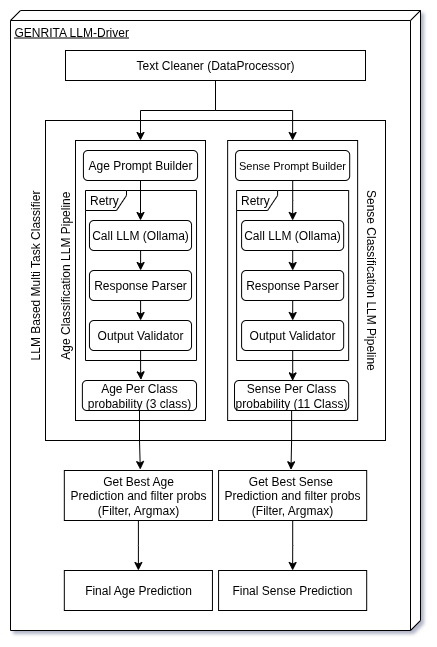

The diagram above was exported from draw.io. Its source (the exported page's mxGraphModel, read from the mxfile embedded in the PNG):
<mxGraphModel dx="2000" dy="1363" grid="1" gridSize="10" guides="1" tooltips="1" connect="1" arrows="1" fold="1" page="1" pageScale="1" pageWidth="850" pageHeight="1100" math="0" shadow="0">
  <root>
    <mxCell id="0" />
    <mxCell id="1" parent="0" />
    <mxCell id="RWJq8OxUpAenwnnVnPYF-37" value="&lt;span class=&quot;selected&quot;&gt;GENRITA LLM-Driver&lt;/span&gt;" style="verticalAlign=top;align=left;spacingTop=8;spacingLeft=2;spacingRight=12;shape=cube;size=10;direction=south;fontStyle=4;html=1;whiteSpace=wrap;movable=1;resizable=1;rotatable=1;deletable=1;editable=1;locked=0;connectable=1;" parent="1" vertex="1">
      <mxGeometry x="185" y="60" width="410" height="620" as="geometry" />
    </mxCell>
    <mxCell id="0Z4AfX3ePjasse7t8l9D-43" value="" style="rounded=0;whiteSpace=wrap;html=1;movable=0;resizable=0;rotatable=0;deletable=0;editable=0;locked=1;connectable=0;" parent="1" vertex="1">
      <mxGeometry x="220" y="170" width="340" height="320" as="geometry" />
    </mxCell>
    <mxCell id="0Z4AfX3ePjasse7t8l9D-92" style="edgeStyle=orthogonalEdgeStyle;rounded=0;orthogonalLoop=1;jettySize=auto;html=1;entryX=0.5;entryY=0;entryDx=0;entryDy=0;" parent="1" source="RWJq8OxUpAenwnnVnPYF-38" target="0Z4AfX3ePjasse7t8l9D-54" edge="1">
      <mxGeometry relative="1" as="geometry" />
    </mxCell>
    <mxCell id="0Z4AfX3ePjasse7t8l9D-93" style="edgeStyle=orthogonalEdgeStyle;rounded=0;orthogonalLoop=1;jettySize=auto;html=1;entryX=0.5;entryY=0;entryDx=0;entryDy=0;" parent="1" source="RWJq8OxUpAenwnnVnPYF-38" target="0Z4AfX3ePjasse7t8l9D-66" edge="1">
      <mxGeometry relative="1" as="geometry" />
    </mxCell>
    <mxCell id="RWJq8OxUpAenwnnVnPYF-38" value="&lt;span class=&quot;selected&quot;&gt;Text Cleaner (DataProcessor)&lt;/span&gt;" style="html=1;whiteSpace=wrap;" parent="1" vertex="1">
      <mxGeometry x="240" y="100" width="300" height="30" as="geometry" />
    </mxCell>
    <mxCell id="0Z4AfX3ePjasse7t8l9D-48" style="edgeStyle=orthogonalEdgeStyle;rounded=0;orthogonalLoop=1;jettySize=auto;html=1;entryX=0.5;entryY=0;entryDx=0;entryDy=0;" parent="1" source="RWJq8OxUpAenwnnVnPYF-58" target="RWJq8OxUpAenwnnVnPYF-65" edge="1">
      <mxGeometry relative="1" as="geometry" />
    </mxCell>
    <mxCell id="RWJq8OxUpAenwnnVnPYF-58" value="&lt;span class=&quot;selected&quot;&gt;Get Best Sense&amp;nbsp;&lt;/span&gt;&lt;div&gt;&lt;span class=&quot;selected&quot;&gt;Prediction and filter probs&lt;/span&gt;&lt;div&gt;&lt;span class=&quot;selected&quot;&gt;&lt;span class=&quot;selected&quot;&gt;(Filter, Argmax)&lt;/span&gt;&lt;/span&gt;&lt;/div&gt;&lt;/div&gt;" style="html=1;whiteSpace=wrap;" parent="1" vertex="1">
      <mxGeometry x="393.07" y="520" width="148.12" height="50" as="geometry" />
    </mxCell>
    <mxCell id="RWJq8OxUpAenwnnVnPYF-65" value="&lt;span class=&quot;selected&quot;&gt;Final Sense&lt;/span&gt;&lt;span style=&quot;background-color: transparent; color: light-dark(rgb(0, 0, 0), rgb(255, 255, 255));&quot;&gt;&amp;nbsp;Prediction&lt;/span&gt;" style="html=1;whiteSpace=wrap;" parent="1" vertex="1">
      <mxGeometry x="393.07" y="620" width="148.12" height="40" as="geometry" />
    </mxCell>
    <mxCell id="0Z4AfX3ePjasse7t8l9D-49" style="edgeStyle=orthogonalEdgeStyle;rounded=0;orthogonalLoop=1;jettySize=auto;html=1;entryX=0.5;entryY=0;entryDx=0;entryDy=0;" parent="1" source="0Z4AfX3ePjasse7t8l9D-50" target="0Z4AfX3ePjasse7t8l9D-51" edge="1">
      <mxGeometry relative="1" as="geometry" />
    </mxCell>
    <mxCell id="0Z4AfX3ePjasse7t8l9D-50" value="&lt;span class=&quot;selected&quot;&gt;Get Best Age Prediction&amp;nbsp;&lt;/span&gt;and filter probs&lt;div&gt;&lt;span class=&quot;selected&quot;&gt;&lt;span class=&quot;selected&quot;&gt;(Filter, Argmax)&lt;/span&gt;&lt;/span&gt;&lt;/div&gt;" style="html=1;whiteSpace=wrap;" parent="1" vertex="1">
      <mxGeometry x="238.82" y="520" width="148.12" height="50" as="geometry" />
    </mxCell>
    <mxCell id="0Z4AfX3ePjasse7t8l9D-51" value="&lt;span class=&quot;selected&quot;&gt;Final Age&lt;/span&gt;&lt;span style=&quot;background-color: transparent; color: light-dark(rgb(0, 0, 0), rgb(255, 255, 255));&quot;&gt;&amp;nbsp;Prediction&lt;/span&gt;" style="html=1;whiteSpace=wrap;" parent="1" vertex="1">
      <mxGeometry x="238.82" y="620" width="148.12" height="40" as="geometry" />
    </mxCell>
    <mxCell id="0Z4AfX3ePjasse7t8l9D-25" value="Age Classification LLM Pipeline" style="text;strokeColor=none;align=center;fillColor=none;html=1;verticalAlign=middle;whiteSpace=wrap;rounded=0;rotation=-90;" parent="1" vertex="1">
      <mxGeometry x="120" y="320" width="241.25" height="10" as="geometry" />
    </mxCell>
    <mxCell id="0Z4AfX3ePjasse7t8l9D-54" value="" style="rounded=0;whiteSpace=wrap;html=1;" parent="1" vertex="1">
      <mxGeometry x="250" y="190" width="130" height="280" as="geometry" />
    </mxCell>
    <mxCell id="0Z4AfX3ePjasse7t8l9D-74" style="edgeStyle=orthogonalEdgeStyle;rounded=0;orthogonalLoop=1;jettySize=auto;html=1;entryX=0.5;entryY=0;entryDx=0;entryDy=0;" parent="1" source="0Z4AfX3ePjasse7t8l9D-55" target="0Z4AfX3ePjasse7t8l9D-56" edge="1">
      <mxGeometry relative="1" as="geometry" />
    </mxCell>
    <mxCell id="0Z4AfX3ePjasse7t8l9D-55" value="Age Prompt Builder" style="rounded=1;whiteSpace=wrap;html=1;" parent="1" vertex="1">
      <mxGeometry x="257.91999999999996" y="200" width="114.15" height="30" as="geometry" />
    </mxCell>
    <mxCell id="0Z4AfX3ePjasse7t8l9D-75" style="edgeStyle=orthogonalEdgeStyle;rounded=0;orthogonalLoop=1;jettySize=auto;html=1;entryX=0.5;entryY=0;entryDx=0;entryDy=0;" parent="1" source="0Z4AfX3ePjasse7t8l9D-56" target="0Z4AfX3ePjasse7t8l9D-61" edge="1">
      <mxGeometry relative="1" as="geometry" />
    </mxCell>
    <mxCell id="0Z4AfX3ePjasse7t8l9D-56" value="Call LLM (Ollama)" style="rounded=1;whiteSpace=wrap;html=1;" parent="1" vertex="1">
      <mxGeometry x="263.96" y="270" width="102.08" height="30" as="geometry" />
    </mxCell>
    <mxCell id="0Z4AfX3ePjasse7t8l9D-60" value="Retry&amp;nbsp;" style="shape=umlFrame;whiteSpace=wrap;html=1;pointerEvents=0;width=41;height=20;" parent="1" vertex="1">
      <mxGeometry x="260" y="240" width="111.03" height="170" as="geometry" />
    </mxCell>
    <mxCell id="0Z4AfX3ePjasse7t8l9D-76" style="edgeStyle=orthogonalEdgeStyle;rounded=0;orthogonalLoop=1;jettySize=auto;html=1;entryX=0.5;entryY=0;entryDx=0;entryDy=0;" parent="1" source="0Z4AfX3ePjasse7t8l9D-61" target="0Z4AfX3ePjasse7t8l9D-62" edge="1">
      <mxGeometry relative="1" as="geometry" />
    </mxCell>
    <mxCell id="0Z4AfX3ePjasse7t8l9D-61" value="&lt;span class=&quot;selected&quot;&gt;Response Parser&lt;/span&gt;" style="rounded=1;whiteSpace=wrap;html=1;" parent="1" vertex="1">
      <mxGeometry x="263.96000000000004" y="320" width="102.08" height="30" as="geometry" />
    </mxCell>
    <mxCell id="0Z4AfX3ePjasse7t8l9D-62" value="&lt;span class=&quot;selected&quot;&gt;Output Validator&lt;/span&gt;" style="rounded=1;whiteSpace=wrap;html=1;" parent="1" vertex="1">
      <mxGeometry x="263.95" y="370" width="102.08" height="30" as="geometry" />
    </mxCell>
    <mxCell id="0Z4AfX3ePjasse7t8l9D-64" value="Age Per Class probability (3 class)" style="rounded=1;whiteSpace=wrap;html=1;" parent="1" vertex="1">
      <mxGeometry x="256.88" y="430" width="114.15" height="30" as="geometry" />
    </mxCell>
    <mxCell id="0Z4AfX3ePjasse7t8l9D-65" value="Sense Classification LLM Pipeline" style="text;strokeColor=none;align=center;fillColor=none;html=1;verticalAlign=middle;whiteSpace=wrap;rounded=0;rotation=90;" parent="1" vertex="1">
      <mxGeometry x="424.995" y="325" width="241.25" height="10" as="geometry" />
    </mxCell>
    <mxCell id="0Z4AfX3ePjasse7t8l9D-66" value="" style="rounded=0;whiteSpace=wrap;html=1;" parent="1" vertex="1">
      <mxGeometry x="402.135" y="190" width="130" height="280" as="geometry" />
    </mxCell>
    <mxCell id="0Z4AfX3ePjasse7t8l9D-80" style="edgeStyle=orthogonalEdgeStyle;rounded=0;orthogonalLoop=1;jettySize=auto;html=1;entryX=0.5;entryY=0;entryDx=0;entryDy=0;" parent="1" source="0Z4AfX3ePjasse7t8l9D-67" target="0Z4AfX3ePjasse7t8l9D-68" edge="1">
      <mxGeometry relative="1" as="geometry" />
    </mxCell>
    <mxCell id="0Z4AfX3ePjasse7t8l9D-67" value="&lt;font style=&quot;font-size: 11px;&quot;&gt;Sense Prompt Builder&lt;/font&gt;" style="rounded=1;whiteSpace=wrap;html=1;" parent="1" vertex="1">
      <mxGeometry x="410.05499999999995" y="200" width="114.15" height="30" as="geometry" />
    </mxCell>
    <mxCell id="0Z4AfX3ePjasse7t8l9D-81" style="edgeStyle=orthogonalEdgeStyle;rounded=0;orthogonalLoop=1;jettySize=auto;html=1;entryX=0.5;entryY=0;entryDx=0;entryDy=0;" parent="1" source="0Z4AfX3ePjasse7t8l9D-68" target="0Z4AfX3ePjasse7t8l9D-70" edge="1">
      <mxGeometry relative="1" as="geometry" />
    </mxCell>
    <mxCell id="0Z4AfX3ePjasse7t8l9D-68" value="Call LLM (Ollama)" style="rounded=1;whiteSpace=wrap;html=1;" parent="1" vertex="1">
      <mxGeometry x="416.09499999999997" y="270" width="102.08" height="30" as="geometry" />
    </mxCell>
    <mxCell id="0Z4AfX3ePjasse7t8l9D-69" value="Retry&amp;nbsp;" style="shape=umlFrame;whiteSpace=wrap;html=1;pointerEvents=0;width=41;height=20;" parent="1" vertex="1">
      <mxGeometry x="411.085" y="240" width="112.08" height="170" as="geometry" />
    </mxCell>
    <mxCell id="0Z4AfX3ePjasse7t8l9D-85" style="edgeStyle=orthogonalEdgeStyle;rounded=0;orthogonalLoop=1;jettySize=auto;html=1;entryX=0.5;entryY=0;entryDx=0;entryDy=0;" parent="1" source="0Z4AfX3ePjasse7t8l9D-70" target="0Z4AfX3ePjasse7t8l9D-71" edge="1">
      <mxGeometry relative="1" as="geometry" />
    </mxCell>
    <mxCell id="0Z4AfX3ePjasse7t8l9D-70" value="&lt;span class=&quot;selected&quot;&gt;Response Parser&lt;/span&gt;" style="rounded=1;whiteSpace=wrap;html=1;" parent="1" vertex="1">
      <mxGeometry x="416.095" y="320" width="102.08" height="30" as="geometry" />
    </mxCell>
    <mxCell id="0Z4AfX3ePjasse7t8l9D-71" value="&lt;span class=&quot;selected&quot;&gt;Output Validator&lt;/span&gt;" style="rounded=1;whiteSpace=wrap;html=1;" parent="1" vertex="1">
      <mxGeometry x="416.085" y="370" width="102.08" height="30" as="geometry" />
    </mxCell>
    <mxCell id="0Z4AfX3ePjasse7t8l9D-72" value="Sense Per Class probability (11 Class)" style="rounded=1;whiteSpace=wrap;html=1;" parent="1" vertex="1">
      <mxGeometry x="409.015" y="430" width="114.15" height="30" as="geometry" />
    </mxCell>
    <mxCell id="0Z4AfX3ePjasse7t8l9D-86" style="edgeStyle=orthogonalEdgeStyle;rounded=0;orthogonalLoop=1;jettySize=auto;html=1;entryX=0.509;entryY=0.012;entryDx=0;entryDy=0;entryPerimeter=0;" parent="1" source="0Z4AfX3ePjasse7t8l9D-71" target="0Z4AfX3ePjasse7t8l9D-72" edge="1">
      <mxGeometry relative="1" as="geometry" />
    </mxCell>
    <mxCell id="0Z4AfX3ePjasse7t8l9D-87" style="edgeStyle=orthogonalEdgeStyle;rounded=0;orthogonalLoop=1;jettySize=auto;html=1;entryX=0.513;entryY=-0.022;entryDx=0;entryDy=0;entryPerimeter=0;" parent="1" source="0Z4AfX3ePjasse7t8l9D-62" target="0Z4AfX3ePjasse7t8l9D-64" edge="1">
      <mxGeometry relative="1" as="geometry" />
    </mxCell>
    <mxCell id="0Z4AfX3ePjasse7t8l9D-89" style="edgeStyle=orthogonalEdgeStyle;rounded=0;orthogonalLoop=1;jettySize=auto;html=1;entryX=0.489;entryY=-0.014;entryDx=0;entryDy=0;entryPerimeter=0;" parent="1" source="0Z4AfX3ePjasse7t8l9D-72" target="RWJq8OxUpAenwnnVnPYF-58" edge="1">
      <mxGeometry relative="1" as="geometry" />
    </mxCell>
    <mxCell id="0Z4AfX3ePjasse7t8l9D-90" style="edgeStyle=orthogonalEdgeStyle;rounded=0;orthogonalLoop=1;jettySize=auto;html=1;entryX=0.513;entryY=-0.019;entryDx=0;entryDy=0;entryPerimeter=0;" parent="1" source="0Z4AfX3ePjasse7t8l9D-64" target="0Z4AfX3ePjasse7t8l9D-50" edge="1">
      <mxGeometry relative="1" as="geometry" />
    </mxCell>
    <mxCell id="xbRRgsCW6mMGDmGaB2P6-1" value="LLM Based Multi Task Classifier" style="text;strokeColor=none;align=center;fillColor=none;html=1;verticalAlign=middle;whiteSpace=wrap;rounded=0;rotation=-90;" parent="1" vertex="1">
      <mxGeometry x="120" y="310" width="180" height="30" as="geometry" />
    </mxCell>
  </root>
</mxGraphModel>